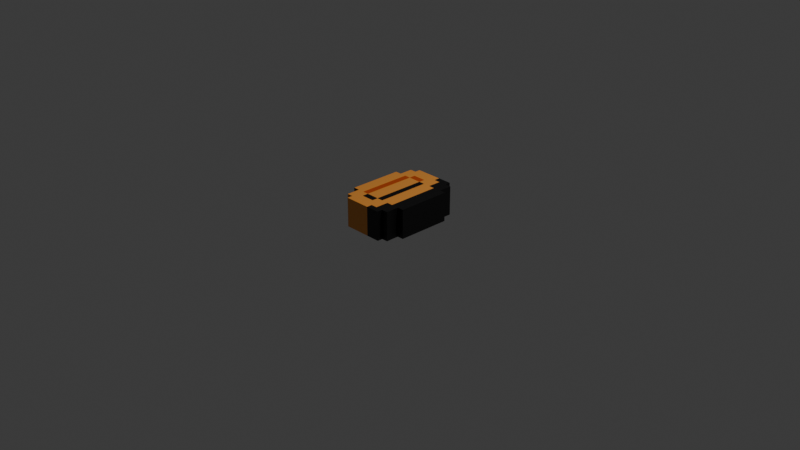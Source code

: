 # Source: Coin.blend  (saved by Blender 4.4.32; exported with 4.5.12 LTS)
import bpy
from mathutils import Matrix  # noqa: F401  (used for matrix-valued properties, if any)

bpy.ops.wm.read_factory_settings(use_empty=True)
scene = bpy.context.scene
scene.name = 'Scene'

# ---- collections
col_collection = bpy.data.collections.new('Collection'); scene.collection.children.link(col_collection)

# ---- images (referenced by path relative to the original .blend; pixels are not part of the script)
import os
ASSET_DIR = os.environ.get("B2B_ASSET_DIR", "")  # directory of the original .blend (textures are referenced by path, not embedded)
HERE = os.path.dirname(os.path.abspath(__file__))  # packed textures are extracted next to this script under _unpacked/

def load_image(name, relpath, width, height, colorspace="sRGB"):
    """Load a texture the original file referenced (path relative to the .blend, or extracted next to this script)."""
    p = next((c for c in (os.path.join(HERE, relpath), os.path.join(ASSET_DIR, relpath)) if relpath and os.path.exists(c)), "")
    if p:
        img = bpy.data.images.load(p, check_existing=True)
        img.name = name
    else:  # same state as the original file: an image datablock whose file is absent (Cycles renders it pink)
        img = bpy.data.images.new(name, width, height)
        img.source = "FILE"
        img.filepath = "//" + (relpath or name)
    img.colorspace_settings.name = colorspace
    return img
img_coin_png = load_image('coin.png', '_unpacked/coin.21297820.png', 461, 444, 'sRGB')

# ---- materials (node trees are filled in below, after node groups)
mat_material_001 = bpy.data.materials.new('Material.001')

# ---- material node trees
mat_material_001.use_nodes = True; mat_material_001.node_tree.nodes.clear()
_N = mat_material_001.node_tree.nodes; _L = mat_material_001.node_tree.links
n0 = _N.new('ShaderNodeBsdfPrincipled'); n0.name = 'Principled BSDF'; n0.location = (-200, 100)
n1 = _N.new('ShaderNodeOutputMaterial'); n1.name = 'Material Output'; n1.location = (200, 100)
n2 = _N.new('ShaderNodeTexImage'); n2.name = 'Image Texture'; n2.location = (-621, 49)
n2.image = img_coin_png
_L.new(n0.outputs[0], n1.inputs[0])
_L.new(n2.outputs[0], n0.inputs[0])
n1.is_active_output = True

# ---- world
world_world = bpy.data.worlds.new('World'); scene.world = world_world
world_world.use_nodes = True; world_world.node_tree.nodes.clear()
_N = world_world.node_tree.nodes; _L = world_world.node_tree.links
n0 = _N.new('ShaderNodeOutputWorld'); n0.name = 'World Output'; n0.location = (200, 100)
n1 = _N.new('ShaderNodeBackground'); n1.name = 'Background'; n1.location = (-200, 100)
n1.inputs[0].default_value = (0.05088, 0.05088, 0.05088, 1.0)
_L.new(n1.outputs[0], n0.inputs[0])
n0.is_active_output = True
world_world.color = (0.05088, 0.05088, 0.05088)
world_world.sun_shadow_jitter_overblur = 0.0

# ---- cameras
cam_camera = bpy.data.cameras.new('Camera')
cam_camera.clip_end = 100.0
cam_camera.ortho_scale = 7.314

# ---- lights
light_light = bpy.data.lights.new('Light', 'POINT')
light_light.energy = 1000.0
light_light.shadow_soft_size = 0.1

# ---- meshes
me_cube_002 = bpy.data.meshes.new('Cube.002')
me_cube_002.from_pydata([(-0.001666, 0.5012, 0.0), (-0.2223, 0.5005, 0.0), (-0.2244, 0.4418, 0.0), (-0.2914, 0.4413, 0.0), (-0.2907, 0.2982, 0.0), (-0.3598, 0.2975, 0.0), (-0.3591, -0.2827, 0.0), (-0.2907, -0.4286, 0.0), (-0.2244, -0.4284, 0.0), (-0.2237, -0.4878, 0.0), (0.2141, -0.4877, 0.0), (0.2831, -0.4279, 0.0), (0.2824, -0.2848, 0.0), (0.3515, -0.2841, 0.0), (0.3515, 0.2961, 0.0), (0.2831, 0.2968, 0.0), (0.2838, 0.4413, 0.0), (0.2169, 0.4411, 0.0), (0.2169, 0.5005, 0.0), (-0.001666, 0.5019, 0.0), (0.2154, -0.4299, 0.0), (-0.2909, -0.2828, 0.0), (-0.001666, 0.5012, 0.3151), (-0.2223, 0.5005, 0.3151), (-0.2244, 0.4418, 0.3151), (-0.2914, 0.4413, 0.3151), (-0.2907, 0.2982, 0.3151), (-0.3598, 0.2975, 0.3151), (-0.3591, -0.2827, 0.3151), (-0.2907, -0.4286, 0.3151), (-0.2244, -0.4284, 0.3151), (-0.2237, -0.4878, 0.3151), (0.2141, -0.4877, 0.3151), (0.2831, -0.4279, 0.3151), (0.2824, -0.2848, 0.3151), (0.3515, -0.2841, 0.3151), (0.3515, 0.2961, 0.3151), (0.2831, 0.2968, 0.3151), (0.2838, 0.4413, 0.3151), (0.2169, 0.4411, 0.3151), (0.2169, 0.5005, 0.3151), (-0.001666, 0.5019, 0.3151), (0.2154, -0.4299, 0.3151), (-0.2909, -0.2828, 0.3151)], [], [(2, 1, 18, 17, 16, 15, 14, 13, 12, 11, 20, 10, 9, 8, 7, 21, 6, 5, 4, 3), (24, 25, 26, 27, 28, 43, 29, 30, 31, 32, 42, 33, 34, 35, 36, 37, 38, 39, 40, 23), (1, 2, 24, 23), (17, 18, 40, 39), (8, 9, 31, 30), (3, 4, 26, 25), (18, 19, 41, 40), (11, 12, 34, 33), (4, 5, 27, 26), (18, 1, 23, 40), (12, 13, 35, 34), (5, 6, 28, 27), (6, 21, 43, 28), (13, 14, 36, 35), (20, 11, 33, 42), (2, 3, 25, 24), (14, 15, 37, 36), (7, 8, 30, 29), (21, 7, 29, 43), (15, 16, 38, 37), (9, 10, 32, 31), (0, 1, 23, 22), (16, 17, 39, 38), (10, 20, 42, 32)])
_uv = me_cube_002.uv_layers.new(name='UVMap')
_uv.uv.foreach_set('vector', [0.2852, 0.9379, 0.2869, 0.9985, 0.718, 1.002, 0.718, 0.942, 0.7858, 0.9422, 0.785, 0.7959, 0.8542, 0.7952, 0.854, 0.2082, 0.7841, 0.2075, 0.7847, 0.06269, 0.7161, 0.06069, 0.7149, 0.002252, 0.2862, 0.000124, 0.2876, 0.06023, 0.2212, 0.06219, 0.2203, 0.2062, 0.1534, 0.2063, 0.1536, 0.7933, 0.2222, 0.794, 0.2208, 0.9395, 0.2852, 0.9379, 0.2208, 0.9395, 0.2222, 0.794, 0.1536, 0.7933, 0.1534, 0.2063, 0.2203, 0.2062, 0.2212, 0.06219, 0.2876, 0.06023, 0.2862, 0.000124, 0.7149, 0.002252, 0.7161, 0.06069, 0.7847, 0.06269, 0.7841, 0.2075, 0.854, 0.2082, 0.8542, 0.7952, 0.785, 0.7959, 0.7858, 0.9422, 0.718, 0.942, 0.718, 1.002, 0.2869, 0.9985, 0.2869, 0.9985, 0.2852, 0.9379, 0.2852, 0.9379, 0.2869, 0.9985, 0.718, 0.942, 0.718, 1.002, 0.718, 1.002, 0.718, 0.942, 0.2876, 0.06023, 0.2862, 0.000124, 0.2862, 0.000124, 0.2876, 0.06023, 0.2208, 0.9395, 0.2222, 0.794, 0.2222, 0.794, 0.2208, 0.9395, 0.0, 0.0, 0.0, 0.0, 0.0, 0.0, 0.0, 0.0, 0.7847, 0.06269, 0.7841, 0.2075, 0.7841, 0.2075, 0.7847, 0.06269, 0.2222, 0.794, 0.1536, 0.7933, 0.1536, 0.7933, 0.2222, 0.794, 0.718, 1.002, 0.2869, 0.9985, 0.2869, 0.9985, 0.718, 1.002, 0.7841, 0.2075, 0.854, 0.2082, 0.854, 0.2082, 0.7841, 0.2075, 0.1536, 0.7933, 0.1534, 0.2063, 0.1534, 0.2063, 0.1536, 0.7933, 0.1534, 0.2063, 0.2203, 0.2062, 0.2203, 0.2062, 0.1534, 0.2063, 0.854, 0.2082, 0.8542, 0.7952, 0.8542, 0.7952, 0.854, 0.2082, 0.7161, 0.06069, 0.7847, 0.06269, 0.7847, 0.06269, 0.7161, 0.06069, 0.2852, 0.9379, 0.2208, 0.9395, 0.2208, 0.9395, 0.2852, 0.9379, 0.8542, 0.7952, 0.785, 0.7959, 0.785, 0.7959, 0.8542, 0.7952, 0.2212, 0.06219, 0.2876, 0.06023, 0.2876, 0.06023, 0.2212, 0.06219, 0.2203, 0.2062, 0.2212, 0.06219, 0.2212, 0.06219, 0.2203, 0.2062, 0.785, 0.7959, 0.7858, 0.9422, 0.7858, 0.9422, 0.785, 0.7959, 0.2862, 0.000124, 0.7149, 0.002252, 0.7149, 0.002252, 0.2862, 0.000124, 0.0, 0.0, 0.0, 0.0, 0.0, 0.0, 0.0, 0.0, 0.7858, 0.9422, 0.718, 0.942, 0.718, 0.942, 0.7858, 0.9422, 0.7149, 0.002252, 0.7161, 0.06069, 0.7161, 0.06069, 0.7149, 0.002252])
me_cube_002.materials.append(mat_material_001)
me_cube_002.update()

# ---- objects
ob_light = bpy.data.objects.new('Light', light_light)
ob_camera = bpy.data.objects.new('Camera', cam_camera)
ob_empty = bpy.data.objects.new('Empty', img_coin_png)
ob_cube = bpy.data.objects.new('Cube', me_cube_002)

# ---- transforms, parenting, visibility, modifiers, constraints
ob_light.location = (4.076, 1.424, 5.904)
ob_light.rotation_euler = (0.6503, 0.05522, 1.866)
ob_light.lock_rotations_4d = False
ob_light.empty_display_type = 'ARROWS'
ob_light.color = (0.0, 0.0, 0.0, 0.0)
ob_light.lineart.crease_threshold = 0.0
ob_camera.location = (7.359, -6.507, 4.958)
ob_camera.rotation_euler = (1.109, 0.0, 0.8149)
ob_camera.lock_rotations_4d = False
ob_camera.empty_display_type = 'ARROWS'
ob_camera.color = (0.0, 0.0, 0.0, 0.0)
ob_camera.display_type = 'WIRE'
ob_camera.lineart.crease_threshold = 0.0
ob_empty.location = (-0.003987, 0.4255, 0.0)
ob_empty.scale = (0.2055, 0.2055, 0.2055)
ob_empty.empty_display_type = 'IMAGE'
ob_empty.empty_display_size = 5.0
ob_empty.empty_image_depth = 'BACK'
ob_empty.show_empty_image_perspective = False
ob_empty.empty_image_side = 'FRONT'
ob_cube.location = (0.0, 0.4188, 0.0)

# ---- collection membership
col_collection.objects.link(ob_light)
col_collection.objects.link(ob_camera)
col_collection.objects.link(ob_empty)
col_collection.objects.link(ob_cube)

# ---- scene / render settings (as saved in the file)
scene.camera = ob_camera
scene.frame_start = 1; scene.frame_end = 250; scene.frame_set(1)
scene.render.engine = 'BLENDER_EEVEE_NEXT'
scene.render.bake_bias = 0.0
scene.render.bake_samples = 0
scene.cycles.sampling_pattern = 'TABULATED_SOBOL'
scene.eevee.use_volume_custom_range = False
bpy.context.view_layer.update()
